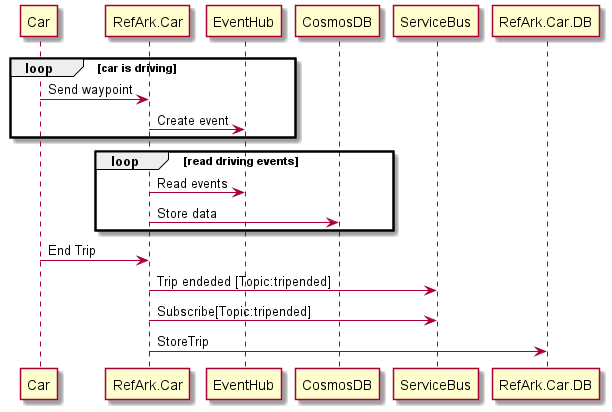

The diagram above was rendered by PlantUML. Its source (embedded in the PNG):
@startuml Car is driving
loop car is driving
    Car -> RefArk.Car: Send waypoint
    RefArk.Car -> EventHub: Create event
end
loop read driving events
    RefArk.Car -> EventHub: Read events
    RefArk.Car -> CosmosDB: Store data
end
Car -> RefArk.Car: End Trip
RefArk.Car -> ServiceBus: Trip endeded [Topic:tripended]
RefArk.Car -> ServiceBus: Subscribe[Topic:tripended]
RefArk.Car -> RefArk.Car.DB: StoreTrip
@enduml